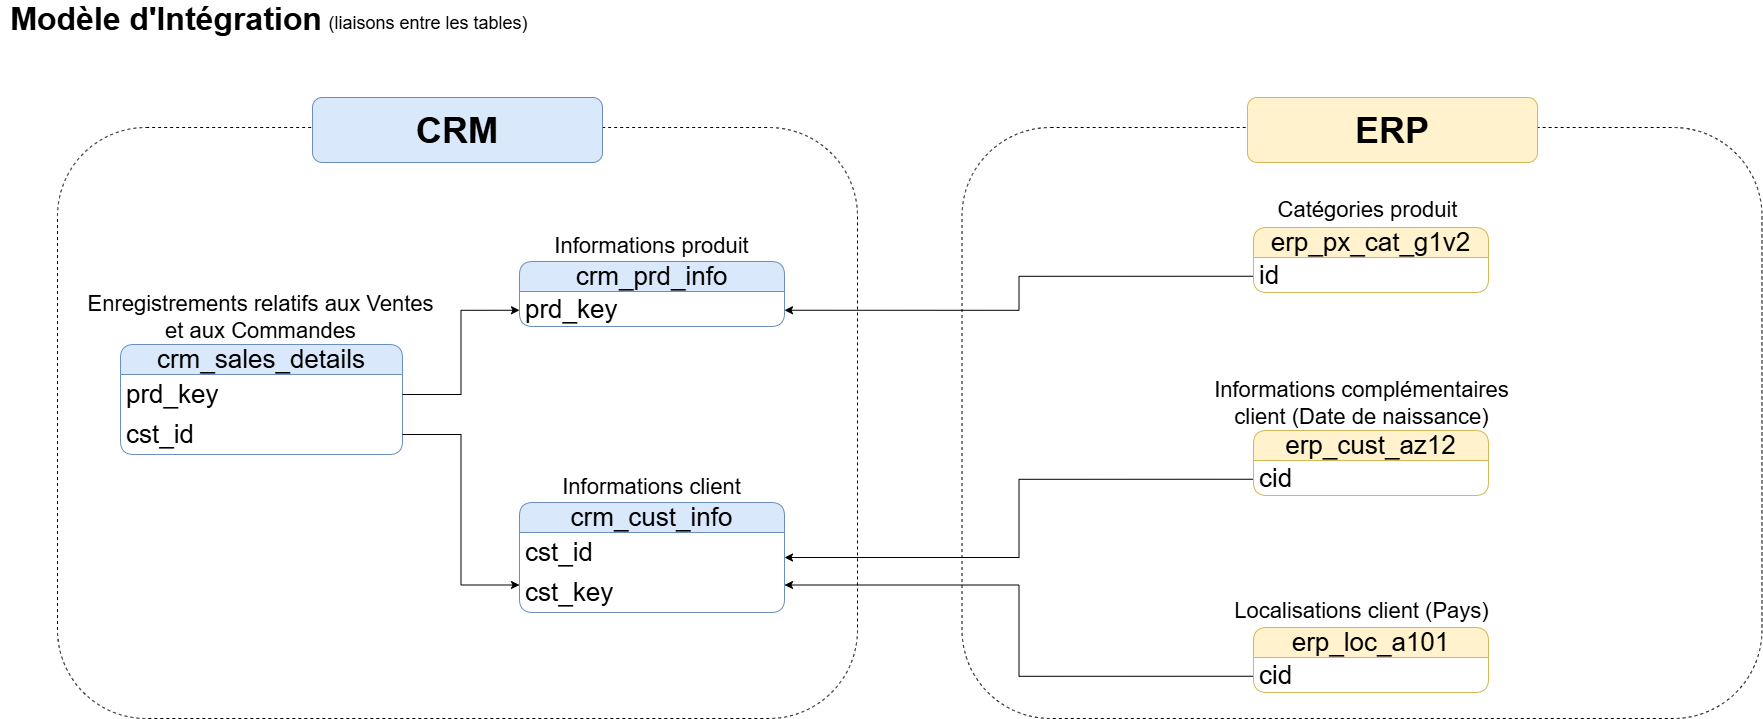

The diagram above was exported from draw.io. Its source (the exported page's mxGraphModel, read from the mxfile embedded in the PNG):
<mxGraphModel dx="1759" dy="1095" grid="1" gridSize="10" guides="1" tooltips="1" connect="1" arrows="1" fold="1" page="1" pageScale="1" pageWidth="827" pageHeight="1169" math="0" shadow="0">
  <root>
    <mxCell id="0" />
    <mxCell id="1" parent="0" />
    <mxCell id="_kWPn0WChj2tG7jxVZK0-3" parent="1" style="text;html=1;whiteSpace=wrap;strokeColor=none;fillColor=none;align=center;verticalAlign=middle;rounded=0;" value="&lt;font style=&quot;font-size: 32px;&quot;&gt;&lt;b style=&quot;&quot;&gt;Modèle d'Intégration&lt;/b&gt;&lt;/font&gt;" vertex="1">
      <mxGeometry height="30" width="332" x="18" y="27" as="geometry" />
    </mxCell>
    <mxCell id="_kWPn0WChj2tG7jxVZK0-4" parent="1" style="text;html=1;whiteSpace=wrap;strokeColor=none;fillColor=default;align=center;verticalAlign=middle;rounded=0;" value="&lt;font style=&quot;font-size: 18px;&quot;&gt;(liaisons entre les tables)&lt;/font&gt;" vertex="1">
      <mxGeometry height="30" width="208" x="342" y="31" as="geometry" />
    </mxCell>
    <mxCell id="_kWPn0WChj2tG7jxVZK0-6" parent="1" style="swimlane;fontStyle=0;childLayout=stackLayout;horizontal=1;startSize=30;horizontalStack=0;resizeParent=1;resizeParentMax=0;resizeLast=0;collapsible=1;marginBottom=0;whiteSpace=wrap;html=1;rounded=1;roundedPerimeter=1;fillColor=#dae8fc;strokeColor=#6c8ebf;fontSize=26;" value="crm_cust_info" vertex="1">
      <mxGeometry height="110" width="265" x="537" y="525" as="geometry" />
    </mxCell>
    <mxCell id="_kWPn0WChj2tG7jxVZK0-7" parent="_kWPn0WChj2tG7jxVZK0-6" style="text;strokeColor=none;fillColor=none;align=left;verticalAlign=middle;spacingLeft=4;spacingRight=4;overflow=hidden;points=[[0,0.5],[1,0.5]];portConstraint=eastwest;rotatable=0;whiteSpace=wrap;html=1;fontSize=26;" value="cst_id" vertex="1">
      <mxGeometry height="40" width="265" y="30" as="geometry" />
    </mxCell>
    <mxCell id="_kWPn0WChj2tG7jxVZK0-11" parent="_kWPn0WChj2tG7jxVZK0-6" style="text;strokeColor=none;fillColor=none;align=left;verticalAlign=middle;spacingLeft=4;spacingRight=4;overflow=hidden;points=[[0,0.5],[1,0.5]];portConstraint=eastwest;rotatable=0;whiteSpace=wrap;html=1;fontSize=26;" value="cst_key" vertex="1">
      <mxGeometry height="40" width="265" y="70" as="geometry" />
    </mxCell>
    <mxCell id="_kWPn0WChj2tG7jxVZK0-10" parent="1" style="text;html=1;whiteSpace=wrap;strokeColor=none;fillColor=none;align=center;verticalAlign=middle;rounded=0;" value="&lt;font style=&quot;font-size: 22px;&quot;&gt;Informations client&lt;/font&gt;" vertex="1">
      <mxGeometry height="30" width="265" x="537" y="495" as="geometry" />
    </mxCell>
    <mxCell id="_kWPn0WChj2tG7jxVZK0-12" parent="1" style="swimlane;fontStyle=0;childLayout=stackLayout;horizontal=1;startSize=30;horizontalStack=0;resizeParent=1;resizeParentMax=0;resizeLast=0;collapsible=1;marginBottom=0;whiteSpace=wrap;html=1;rounded=1;roundedPerimeter=1;fillColor=#dae8fc;strokeColor=#6c8ebf;fontSize=26;" value="crm_prd_info" vertex="1">
      <mxGeometry height="65" width="265" x="537" y="284" as="geometry" />
    </mxCell>
    <mxCell id="_kWPn0WChj2tG7jxVZK0-14" parent="_kWPn0WChj2tG7jxVZK0-12" style="text;strokeColor=none;fillColor=none;align=left;verticalAlign=middle;spacingLeft=4;spacingRight=4;overflow=hidden;points=[[0,0.5],[1,0.5]];portConstraint=eastwest;rotatable=0;whiteSpace=wrap;html=1;fontSize=26;" value="prd_key" vertex="1">
      <mxGeometry height="35" width="265" y="30" as="geometry" />
    </mxCell>
    <mxCell id="_kWPn0WChj2tG7jxVZK0-15" parent="1" style="text;html=1;whiteSpace=wrap;strokeColor=none;fillColor=none;align=center;verticalAlign=middle;rounded=0;" value="&lt;font style=&quot;font-size: 22px;&quot;&gt;Informations produit&lt;/font&gt;" vertex="1">
      <mxGeometry height="30" width="265" x="537" y="254" as="geometry" />
    </mxCell>
    <mxCell id="_kWPn0WChj2tG7jxVZK0-16" parent="1" style="swimlane;fontStyle=0;childLayout=stackLayout;horizontal=1;startSize=30;horizontalStack=0;resizeParent=1;resizeParentMax=0;resizeLast=0;collapsible=1;marginBottom=0;whiteSpace=wrap;html=1;rounded=1;roundedPerimeter=1;fillColor=#dae8fc;strokeColor=#6c8ebf;fontSize=26;" value="crm_sales_details" vertex="1">
      <mxGeometry height="110" width="282" x="138" y="367" as="geometry" />
    </mxCell>
    <mxCell id="_kWPn0WChj2tG7jxVZK0-17" parent="_kWPn0WChj2tG7jxVZK0-16" style="text;strokeColor=none;fillColor=none;align=left;verticalAlign=middle;spacingLeft=4;spacingRight=4;overflow=hidden;points=[[0,0.5],[1,0.5]];portConstraint=eastwest;rotatable=0;whiteSpace=wrap;html=1;fontSize=26;" value="prd_key" vertex="1">
      <mxGeometry height="40" width="282" y="30" as="geometry" />
    </mxCell>
    <mxCell id="_kWPn0WChj2tG7jxVZK0-18" parent="_kWPn0WChj2tG7jxVZK0-16" style="text;strokeColor=none;fillColor=none;align=left;verticalAlign=middle;spacingLeft=4;spacingRight=4;overflow=hidden;points=[[0,0.5],[1,0.5]];portConstraint=eastwest;rotatable=0;whiteSpace=wrap;html=1;fontSize=26;" value="cst_id" vertex="1">
      <mxGeometry height="40" width="282" y="70" as="geometry" />
    </mxCell>
    <mxCell id="_kWPn0WChj2tG7jxVZK0-19" parent="1" style="text;html=1;whiteSpace=wrap;strokeColor=none;fillColor=none;align=center;verticalAlign=middle;rounded=0;" value="&lt;font style=&quot;font-size: 22px;&quot;&gt;Enregistrements relatifs aux Ventes et aux Commandes&lt;/font&gt;" vertex="1">
      <mxGeometry height="30" width="351" x="103" y="325" as="geometry" />
    </mxCell>
    <mxCell id="_kWPn0WChj2tG7jxVZK0-20" edge="1" parent="1" source="_kWPn0WChj2tG7jxVZK0-17" style="edgeStyle=orthogonalEdgeStyle;rounded=0;orthogonalLoop=1;jettySize=auto;html=1;entryX=0;entryY=0.75;entryDx=0;entryDy=0;defaultLabelBackgroundColor=page;labelPadding=0 4;" target="_kWPn0WChj2tG7jxVZK0-12">
      <mxGeometry relative="1" as="geometry" />
    </mxCell>
    <mxCell id="_kWPn0WChj2tG7jxVZK0-23" edge="1" parent="1" source="_kWPn0WChj2tG7jxVZK0-18" style="edgeStyle=orthogonalEdgeStyle;rounded=0;orthogonalLoop=1;jettySize=auto;html=1;exitX=1;exitY=0.5;exitDx=0;exitDy=0;entryX=0;entryY=0.75;entryDx=0;entryDy=0;defaultLabelBackgroundColor=page;labelPadding=0 4;" target="_kWPn0WChj2tG7jxVZK0-6">
      <mxGeometry relative="1" as="geometry" />
    </mxCell>
    <mxCell id="_kWPn0WChj2tG7jxVZK0-37" edge="1" parent="1" source="_kWPn0WChj2tG7jxVZK0-25" style="edgeStyle=orthogonalEdgeStyle;rounded=0;orthogonalLoop=1;jettySize=auto;html=1;exitX=0;exitY=0.75;exitDx=0;exitDy=0;entryX=1;entryY=0.75;entryDx=0;entryDy=0;defaultLabelBackgroundColor=page;labelPadding=0 4;" target="_kWPn0WChj2tG7jxVZK0-12">
      <mxGeometry relative="1" as="geometry" />
    </mxCell>
    <mxCell id="_kWPn0WChj2tG7jxVZK0-25" parent="1" style="swimlane;fontStyle=0;childLayout=stackLayout;horizontal=1;startSize=30;horizontalStack=0;resizeParent=1;resizeParentMax=0;resizeLast=0;collapsible=1;marginBottom=0;whiteSpace=wrap;html=1;rounded=1;roundedPerimeter=1;fillColor=#fff2cc;strokeColor=#d6b656;fontSize=26;" value="erp_px_cat_g1v2" vertex="1">
      <mxGeometry height="65" width="235" x="1271" y="250" as="geometry" />
    </mxCell>
    <mxCell id="_kWPn0WChj2tG7jxVZK0-26" parent="_kWPn0WChj2tG7jxVZK0-25" style="text;strokeColor=none;fillColor=none;align=left;verticalAlign=middle;spacingLeft=4;spacingRight=4;overflow=hidden;points=[[0,0.5],[1,0.5]];portConstraint=eastwest;rotatable=0;whiteSpace=wrap;html=1;fontSize=26;" value="id" vertex="1">
      <mxGeometry height="35" width="235" y="30" as="geometry" />
    </mxCell>
    <mxCell id="_kWPn0WChj2tG7jxVZK0-27" parent="1" style="text;html=1;whiteSpace=wrap;strokeColor=none;fillColor=none;align=center;verticalAlign=middle;rounded=0;" value="&lt;font style=&quot;font-size: 22px;&quot;&gt;Catégories produit&lt;/font&gt;" vertex="1">
      <mxGeometry height="30" width="229" x="1271" y="218" as="geometry" />
    </mxCell>
    <mxCell id="_kWPn0WChj2tG7jxVZK0-38" edge="1" parent="1" source="_kWPn0WChj2tG7jxVZK0-28" style="edgeStyle=orthogonalEdgeStyle;rounded=0;orthogonalLoop=1;jettySize=auto;html=1;exitX=0;exitY=0.75;exitDx=0;exitDy=0;entryX=1;entryY=0.5;entryDx=0;entryDy=0;defaultLabelBackgroundColor=page;labelPadding=0 4;" target="_kWPn0WChj2tG7jxVZK0-6">
      <mxGeometry relative="1" as="geometry" />
    </mxCell>
    <mxCell id="_kWPn0WChj2tG7jxVZK0-28" parent="1" style="swimlane;fontStyle=0;childLayout=stackLayout;horizontal=1;startSize=30;horizontalStack=0;resizeParent=1;resizeParentMax=0;resizeLast=0;collapsible=1;marginBottom=0;whiteSpace=wrap;html=1;rounded=1;roundedPerimeter=1;fillColor=#fff2cc;strokeColor=#d6b656;fontSize=26;" value="erp_cust_az12" vertex="1">
      <mxGeometry height="65" width="235" x="1271" y="453" as="geometry" />
    </mxCell>
    <mxCell id="_kWPn0WChj2tG7jxVZK0-29" parent="_kWPn0WChj2tG7jxVZK0-28" style="text;strokeColor=none;fillColor=none;align=left;verticalAlign=middle;spacingLeft=4;spacingRight=4;overflow=hidden;points=[[0,0.5],[1,0.5]];portConstraint=eastwest;rotatable=0;whiteSpace=wrap;html=1;fontSize=26;" value="cid" vertex="1">
      <mxGeometry height="35" width="235" y="30" as="geometry" />
    </mxCell>
    <mxCell id="_kWPn0WChj2tG7jxVZK0-30" parent="1" style="text;html=1;whiteSpace=wrap;strokeColor=none;fillColor=none;align=center;verticalAlign=middle;rounded=0;" value="&lt;font style=&quot;font-size: 22px;&quot;&gt;Informations complémentaires client (Date de naissance)&lt;/font&gt;" vertex="1">
      <mxGeometry height="30" width="351" x="1204" y="411" as="geometry" />
    </mxCell>
    <mxCell id="_kWPn0WChj2tG7jxVZK0-39" edge="1" parent="1" source="_kWPn0WChj2tG7jxVZK0-31" style="edgeStyle=orthogonalEdgeStyle;rounded=0;orthogonalLoop=1;jettySize=auto;html=1;exitX=0;exitY=0.75;exitDx=0;exitDy=0;entryX=1;entryY=0.75;entryDx=0;entryDy=0;defaultLabelBackgroundColor=page;labelPadding=0 4;" target="_kWPn0WChj2tG7jxVZK0-6">
      <mxGeometry relative="1" as="geometry" />
    </mxCell>
    <mxCell id="_kWPn0WChj2tG7jxVZK0-31" parent="1" style="swimlane;fontStyle=0;childLayout=stackLayout;horizontal=1;startSize=30;horizontalStack=0;resizeParent=1;resizeParentMax=0;resizeLast=0;collapsible=1;marginBottom=0;whiteSpace=wrap;html=1;rounded=1;roundedPerimeter=1;fillColor=#fff2cc;strokeColor=#d6b656;fontSize=26;" value="erp_loc_a101" vertex="1">
      <mxGeometry height="65" width="235" x="1271" y="650" as="geometry" />
    </mxCell>
    <mxCell id="_kWPn0WChj2tG7jxVZK0-32" parent="_kWPn0WChj2tG7jxVZK0-31" style="text;strokeColor=none;fillColor=none;align=left;verticalAlign=middle;spacingLeft=4;spacingRight=4;overflow=hidden;points=[[0,0.5],[1,0.5]];portConstraint=eastwest;rotatable=0;whiteSpace=wrap;html=1;fontSize=26;" value="cid" vertex="1">
      <mxGeometry height="35" width="235" y="30" as="geometry" />
    </mxCell>
    <mxCell id="_kWPn0WChj2tG7jxVZK0-33" parent="1" style="text;html=1;whiteSpace=wrap;strokeColor=none;fillColor=none;align=center;verticalAlign=middle;rounded=0;" value="&lt;font style=&quot;font-size: 22px;&quot;&gt;Localisations client (Pays)&lt;/font&gt;" vertex="1">
      <mxGeometry height="30" width="265" x="1247" y="619" as="geometry" />
    </mxCell>
    <mxCell id="_kWPn0WChj2tG7jxVZK0-40" parent="1" style="rounded=1;whiteSpace=wrap;html=1;roundedPerimeter=1;fillColor=none;dashed=1;" value="" vertex="1">
      <mxGeometry height="591" width="800" x="75" y="150" as="geometry" />
    </mxCell>
    <mxCell id="_kWPn0WChj2tG7jxVZK0-41" parent="1" style="rounded=1;whiteSpace=wrap;html=1;roundedPerimeter=1;fillColor=none;dashed=1;" value="" vertex="1">
      <mxGeometry height="591" width="800" x="979.5" y="150" as="geometry" />
    </mxCell>
    <mxCell id="_kWPn0WChj2tG7jxVZK0-42" parent="1" style="rounded=1;whiteSpace=wrap;html=1;roundedPerimeter=1;fillColor=#dae8fc;strokeColor=#6c8ebf;" value="&lt;font style=&quot;font-size: 36px;&quot;&gt;&lt;b style=&quot;&quot;&gt;CRM&lt;/b&gt;&lt;/font&gt;" vertex="1">
      <mxGeometry height="65" width="290" x="330" y="120" as="geometry" />
    </mxCell>
    <mxCell id="_kWPn0WChj2tG7jxVZK0-44" parent="1" style="rounded=1;whiteSpace=wrap;html=1;roundedPerimeter=1;fillColor=#fff2cc;strokeColor=#d6b656;" value="&lt;font style=&quot;font-size: 36px;&quot;&gt;&lt;b style=&quot;&quot;&gt;ERP&lt;/b&gt;&lt;/font&gt;" vertex="1">
      <mxGeometry height="65" width="290" x="1265" y="120" as="geometry" />
    </mxCell>
  </root>
</mxGraphModel>